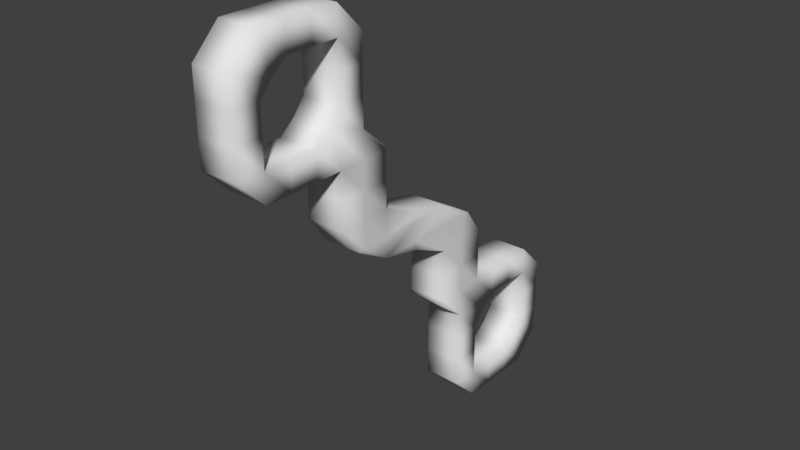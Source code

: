 # Source: CompanyLogo.blend  (saved by Blender 2.79.0; exported with 4.5.12 LTS)
import bpy
from mathutils import Matrix  # noqa: F401  (used for matrix-valued properties, if any)

bpy.ops.wm.read_factory_settings(use_empty=True)
scene = bpy.context.scene
scene.name = 'Scene'

# ---- collections
col_collection_1 = bpy.data.collections.new('Collection 1'); scene.collection.children.link(col_collection_1)

# ---- materials (node trees are filled in below, after node groups)
mat_material = bpy.data.materials.new('Material')
mat_material.alpha_threshold = 0.0
mat_material.use_transparent_shadow = False
mat_material.roughness = 0.5

# ---- material node trees

# ---- world
world_world = bpy.data.worlds.new('World'); scene.world = world_world
world_world.color = (0.05088, 0.05088, 0.05088)
world_world.use_sun_shadow = False
world_world.sun_shadow_jitter_overblur = 0.0
world_world.cycles.sampling_method = 'MANUAL'

# ---- meshes
me_grid = bpy.data.meshes.new('Grid')
me_grid.from_pydata([(0.9643, -0.3331, 1.08e-07), (0.831, -0.3331, 8.79e-08), (0.6976, -0.3331, 8.267e-08), (0.5643, -0.3331, 6.254e-08), (0.2976, 0.2002, -3.733e-08), (0.431, -0.3331, 4.241e-08), (0.2976, -0.3331, 2.227e-08), (0.2, -0.2, -4.47e-08), (1.098, -0.4664, 1.282e-07), (0.9643, -0.4664, 1.378e-07), (0.891, -0.5264, 1.312e-07), (0.6976, -0.4664, 9.757e-08), (0.5643, -0.4664, 7.744e-08), (0.2, 0.2, 0.0), (0.06667, 0.2, 0.0), (-0.06667, 0.2, -7.451e-09), (-0.2, 0.2, -1.49e-08), (-0.2169, 0.2, 8.79e-09), (0.431, -0.4664, 6.476e-08), (0.2976, -0.3731, 5.207e-08), (1.231, -0.3331, 1.483e-07), (1.098, -0.3331, 1.282e-07), (0.2, 0.3333, 1.49e-08), (0.06667, 0.3333, 1.49e-08), (-0.06667, 0.3333, 1.49e-08), (-0.2, 0.3333, 1.49e-08), (-0.3333, 0.3333, 0.0), (-0.4667, 0.3333, 0.0), (-0.6, 0.3333, 0.0), (-0.7333, 0.3333, 0.0), (0.7145, -0.1998, 7.911e-08), (0.2, 0.3734, 4.47e-08), (0.06667, 0.4667, 3.725e-08), (-0.06667, 0.4667, 2.98e-08), (-0.2, 0.4667, 2.98e-08), (-0.3933, 0.5267, 3.427e-08), (-0.4667, 0.4667, 2.98e-08), (-0.6, 0.4667, 0.0), (-0.7333, 0.4667, 0.0), (-0.8667, 0.4667, 0.0), (0.6976, -0.1998, 5.287e-08), (-0.2, 0.6, 4.47e-08), (-0.3333, 0.6, 2.98e-08), (-0.7333, 0.6, 0.0), (-0.8667, 0.6, 0.0), (0.5643, -0.1998, 4.019e-08), (1.231, -0.9998, 2.079e-07), (-0.2, 0.7333, 5.96e-08), (-0.3333, 0.7333, 5.96e-08), (1.098, -0.9998, 1.878e-07), (0.9643, -0.9998, 1.974e-07), (-0.7333, 0.7333, 5.96e-08), (-0.8667, 0.7333, 5.96e-08), (0.431, -0.1998, 2.75e-08), (0.831, -0.9998, 1.773e-07), (1.364, -0.8664, 2.28e-07), (1.171, -0.8064, 1.944e-07), (1.098, -0.8664, 1.878e-07), (0.9643, -0.8664, 1.676e-07), (0.831, -0.8664, 1.773e-07), (0.6976, -0.8664, 1.423e-07), (1.364, -0.7331, 2.28e-07), (-0.2, 0.8667, 7.451e-08), (-0.3333, 0.8667, 8.941e-08), (-0.4667, 0.8667, 5.96e-08), (-0.6, 0.8667, 5.96e-08), (-0.6733, 0.8067, 5.513e-08), (-0.8667, 0.8667, 5.96e-08), (0.2976, -0.1998, 7.371e-09), (1.231, -0.7331, 2.079e-07), (0.831, -0.7331, 1.475e-07), (0.6976, -0.7331, 1.274e-07), (1.364, -0.5998, 1.684e-07), (1.231, -0.5998, 1.483e-07), (0.831, -0.5998, 1.177e-07), (0.6976, -0.5998, 1.125e-07), (1.364, -0.4664, 1.684e-07), (1.231, -0.4664, 1.483e-07), (-0.3333, 1.0, 8.941e-08), (-0.4667, 1.0, 8.941e-08), (-0.6, 1.0, 5.96e-08), (-0.7333, 1.0, 5.96e-08), (0.3399, 0.0002359, -5.449e-09), (0.2976, 0.0002359, -1.498e-08), (0.2, 2.98e-08, -2.235e-08), (0.1577, 4.47e-08, -1.92e-08), (0.9643, -0.3331, -0.1874), (0.831, -0.3331, -0.1874), (0.6976, -0.3331, -0.1874), (0.5643, -0.3331, -0.1874), (0.2976, 0.2002, -0.1874), (0.431, -0.3331, -0.1874), (0.2976, -0.3331, -0.1874), (0.2, -0.2, -0.1874), (1.098, -0.4664, -0.1874), (0.9643, -0.4664, -0.1874), (0.891, -0.5264, -0.1874), (0.6976, -0.4664, -0.1874), (0.5643, -0.4664, -0.1874), (0.2, 0.2, -0.1874), (0.06667, 0.2, -0.1874), (-0.06667, 0.2, -0.1874), (-0.2, 0.2, -0.1874), (-0.2169, 0.2, -0.1874), (0.431, -0.4664, -0.1874), (0.2976, -0.3731, -0.1874), (1.231, -0.3331, -0.1874), (1.098, -0.3331, -0.1874), (0.2, 0.3333, -0.1874), (0.06667, 0.3333, -0.1874), (-0.06667, 0.3333, -0.1874), (-0.2, 0.3333, -0.1874), (-0.3333, 0.3333, -0.1874), (-0.4667, 0.3333, -0.1874), (-0.6, 0.3333, -0.1874), (-0.7333, 0.3333, -0.1874), (0.7145, -0.1998, -0.1874), (0.2, 0.3734, -0.1874), (0.06667, 0.4667, -0.1874), (-0.06667, 0.4667, -0.1874), (-0.2, 0.4667, -0.1874), (-0.3933, 0.5267, -0.1874), (-0.4667, 0.4667, -0.1874), (-0.6, 0.4667, -0.1874), (-0.7333, 0.4667, -0.1874), (-0.8667, 0.4667, -0.1874), (0.6976, -0.1998, -0.1874), (-0.2, 0.6, -0.1874), (-0.3333, 0.6, -0.1874), (-0.7333, 0.6, -0.1874), (-0.8667, 0.6, -0.1874), (0.5643, -0.1998, -0.1874), (1.231, -0.9998, -0.1874), (-0.2, 0.7333, -0.1874), (-0.3333, 0.7333, -0.1874), (1.098, -0.9998, -0.1874), (0.9643, -0.9998, -0.1874), (-0.7333, 0.7333, -0.1874), (-0.8667, 0.7333, -0.1874), (0.431, -0.1998, -0.1874), (0.831, -0.9998, -0.1874), (1.364, -0.8664, -0.1874), (1.171, -0.8064, -0.1874), (1.098, -0.8664, -0.1874), (0.9643, -0.8664, -0.1874), (0.831, -0.8664, -0.1874), (0.6976, -0.8664, -0.1874), (1.364, -0.7331, -0.1874), (-0.2, 0.8667, -0.1874), (-0.3333, 0.8667, -0.1874), (-0.4667, 0.8667, -0.1874), (-0.6, 0.8667, -0.1874), (-0.6733, 0.8067, -0.1874), (-0.8667, 0.8667, -0.1874), (0.2976, -0.1998, -0.1874), (1.231, -0.7331, -0.1874), (0.831, -0.7331, -0.1874), (0.6976, -0.7331, -0.1874), (1.364, -0.5998, -0.1874), (1.231, -0.5998, -0.1874), (0.831, -0.5998, -0.1874), (0.6976, -0.5998, -0.1874), (1.364, -0.4664, -0.1874), (1.231, -0.4664, -0.1874), (-0.3333, 1.0, -0.1874), (-0.4667, 1.0, -0.1874), (-0.6, 1.0, -0.1874), (-0.7333, 1.0, -0.1874), (0.3399, 0.0002359, -0.1874), (0.2976, 0.0002359, -0.1874), (0.2, 2.98e-08, -0.1874), (0.1577, 4.47e-08, -0.1874)], [], [(71, 60, 59, 70), (73, 69, 61, 72), (75, 71, 70, 74), (77, 73, 72, 76), (3, 12, 11, 2), (5, 18, 12, 3), (6, 19, 18, 5), (40, 2, 1, 30), (45, 3, 2, 40), (53, 5, 3, 45), (39, 29, 38), (11, 75, 74, 10), (68, 6, 5, 53), (81, 67, 66), (85, 7, 84), (56, 46, 55), (13, 22, 23, 14), (14, 23, 24, 15), (15, 24, 25, 16), (16, 25, 26, 17), (57, 49, 46, 56), (58, 50, 49, 57), (59, 54, 50, 58), (69, 56, 55, 61), (22, 31, 32, 23), (23, 32, 33, 24), (24, 33, 34, 25), (25, 34, 35, 26), (26, 35, 36, 27), (27, 36, 37, 28), (28, 37, 38, 29), (34, 41, 42, 35), (38, 43, 44, 39), (21, 8, 77, 20), (41, 47, 48, 42), (43, 51, 52, 44), (0, 9, 8, 21), (47, 62, 63, 48), (51, 66, 67, 52), (1, 10, 9, 0), (60, 54, 59), (63, 78, 79, 64), (64, 79, 80, 65), (65, 80, 81, 66), (77, 76, 20), (2, 11, 10, 1), (19, 6, 7), (31, 22, 4), (6, 68, 7), (13, 4, 22), (84, 83, 4, 13), (84, 13, 14, 85), (62, 78, 63), (4, 83, 82), (7, 68, 83, 84), (68, 53, 82, 83), (157, 156, 145, 146), (159, 158, 147, 155), (161, 160, 156, 157), (163, 162, 158, 159), (89, 88, 97, 98), (91, 89, 98, 104), (92, 91, 104, 105), (126, 116, 87, 88), (131, 126, 88, 89), (139, 131, 89, 91), (125, 124, 115), (97, 96, 160, 161), (154, 139, 91, 92), (167, 152, 153), (171, 170, 93), (142, 141, 132), (99, 100, 109, 108), (100, 101, 110, 109), (101, 102, 111, 110), (102, 103, 112, 111), (143, 142, 132, 135), (144, 143, 135, 136), (145, 144, 136, 140), (155, 147, 141, 142), (108, 109, 118, 117), (109, 110, 119, 118), (110, 111, 120, 119), (111, 112, 121, 120), (112, 113, 122, 121), (113, 114, 123, 122), (114, 115, 124, 123), (120, 121, 128, 127), (124, 125, 130, 129), (107, 106, 163, 94), (127, 128, 134, 133), (129, 130, 138, 137), (86, 107, 94, 95), (133, 134, 149, 148), (137, 138, 153, 152), (87, 86, 95, 96), (146, 145, 140), (149, 150, 165, 164), (150, 151, 166, 165), (151, 152, 167, 166), (163, 106, 162), (88, 87, 96, 97), (105, 93, 92), (117, 90, 108), (92, 93, 154), (99, 108, 90), (170, 99, 90, 169), (170, 171, 100, 99), (148, 149, 164), (90, 168, 169), (93, 170, 169, 154), (154, 169, 168, 139), (77, 8, 94, 163), (69, 73, 159, 155), (49, 50, 136, 135), (43, 38, 124, 129), (28, 29, 115, 114), (9, 10, 96, 95), (39, 44, 130, 125), (74, 70, 156, 160), (50, 54, 140, 136), (29, 39, 125, 115), (71, 75, 161, 157), (85, 14, 100, 171), (0, 21, 107, 86), (8, 9, 95, 94), (78, 62, 148, 164), (1, 0, 86, 87), (82, 53, 139, 168), (11, 12, 98, 97), (47, 41, 127, 133), (67, 81, 167, 153), (14, 15, 101, 100), (61, 55, 141, 147), (42, 48, 134, 128), (15, 16, 102, 101), (57, 56, 142, 143), (16, 17, 103, 102), (4, 82, 168, 90), (56, 69, 155, 142), (51, 43, 129, 137), (32, 31, 117, 118), (76, 72, 158, 162), (45, 40, 126, 131), (58, 57, 143, 144), (44, 52, 138, 130), (73, 77, 163, 159), (59, 58, 144, 145), (33, 32, 118, 119), (12, 18, 104, 98), (10, 74, 160, 96), (54, 60, 146, 140), (30, 1, 87, 116), (34, 33, 119, 120), (75, 11, 97, 161), (62, 47, 133, 148), (40, 30, 116, 126), (79, 78, 164, 165), (48, 63, 149, 134), (53, 45, 131, 139), (18, 19, 105, 104), (80, 79, 165, 166), (63, 64, 150, 149), (36, 35, 121, 122), (64, 65, 151, 150), (31, 4, 90, 117), (81, 80, 166, 167), (66, 51, 137, 152), (37, 36, 122, 123), (19, 7, 93, 105), (55, 46, 132, 141), (65, 66, 152, 151), (7, 85, 171, 93), (20, 76, 162, 106), (52, 67, 153, 138), (38, 37, 123, 124), (17, 26, 112, 103), (70, 59, 145, 156), (21, 20, 106, 107), (60, 71, 157, 146), (41, 34, 120, 127), (26, 27, 113, 112), (46, 49, 135, 132), (35, 42, 128, 121), (27, 28, 114, 113), (72, 61, 147, 158)])
me_grid.polygons.foreach_set('use_smooth', [True] * 186)
_uv = me_grid.uv_layers.new(name='UVMap')
_uv.uv.foreach_set('vector', [0.6712, 0.6975, 0.6972, 0.6669, 0.7278, 0.693, 0.7017, 0.7235, 0.7674, 0.8322, 0.7934, 0.8016, 0.824, 0.8277, 0.7979, 0.8582, 0.6451, 0.728, 0.6712, 0.6975, 0.7017, 0.7235, 0.6757, 0.7541, 0.7413, 0.8628, 0.7674, 0.8322, 0.7979, 0.8582, 0.7719, 0.8888, 0.5625, 0.7631, 0.5885, 0.7325, 0.6191, 0.7586, 0.593, 0.7891, 0.5319, 0.7371, 0.558, 0.7065, 0.5885, 0.7325, 0.5625, 0.7631, 0.5014, 0.711, 0.5092, 0.7018, 0.558, 0.7065, 0.5319, 0.7371, 0.567, 0.8197, 0.593, 0.7891, 0.6236, 0.8152, 0.5709, 0.823, 0.5364, 0.7937, 0.5625, 0.7631, 0.593, 0.7891, 0.567, 0.8197, 0.5059, 0.7676, 0.5319, 0.7371, 0.5625, 0.7631, 0.5364, 0.7937, 0.07831, 0.6669, 0.1349, 0.6624, 0.1089, 0.693, 0.6191, 0.7586, 0.6451, 0.728, 0.6757, 0.7541, 0.6751, 0.7826, 0.4753, 0.7416, 0.5014, 0.711, 0.5319, 0.7371, 0.5059, 0.7676, 0.004702, 0.8152, 0.0001856, 0.7586, 0.05621, 0.7826, 0.4042, 0.76, 0.453, 0.7225, 0.4139, 0.7683, 0.794, 0.7731, 0.8455, 0.7405, 0.85, 0.7971, 0.3749, 0.8141, 0.3488, 0.8447, 0.3183, 0.8186, 0.3443, 0.7881, 0.3443, 0.7881, 0.3183, 0.8186, 0.2877, 0.7926, 0.3137, 0.762, 0.3137, 0.762, 0.2877, 0.7926, 0.2571, 0.7666, 0.2832, 0.736, 0.2832, 0.736, 0.2571, 0.7666, 0.2266, 0.7405, 0.2793, 0.7327, 0.7889, 0.745, 0.8149, 0.7145, 0.8455, 0.7405, 0.794, 0.7731, 0.7583, 0.719, 0.7844, 0.6884, 0.8149, 0.7145, 0.7889, 0.745, 0.7278, 0.693, 0.7538, 0.6624, 0.7844, 0.6884, 0.7583, 0.719, 0.7934, 0.8016, 0.794, 0.7731, 0.85, 0.7971, 0.824, 0.8277, 0.3488, 0.8447, 0.341, 0.8539, 0.2922, 0.8492, 0.3183, 0.8186, 0.3183, 0.8186, 0.2922, 0.8492, 0.2617, 0.8232, 0.2877, 0.7926, 0.2877, 0.7926, 0.2617, 0.8232, 0.2311, 0.7971, 0.2571, 0.7666, 0.2571, 0.7666, 0.2311, 0.7971, 0.1751, 0.7731, 0.2266, 0.7405, 0.2266, 0.7405, 0.1751, 0.7731, 0.17, 0.745, 0.196, 0.7145, 0.196, 0.7145, 0.17, 0.745, 0.1394, 0.719, 0.1655, 0.6884, 0.1655, 0.6884, 0.1394, 0.719, 0.1089, 0.693, 0.1349, 0.6624, 0.2311, 0.7971, 0.2051, 0.8277, 0.1745, 0.8016, 0.1751, 0.7731, 0.1089, 0.693, 0.08283, 0.7235, 0.05227, 0.6975, 0.07831, 0.6669, 0.6847, 0.8673, 0.7108, 0.8367, 0.7413, 0.8628, 0.7153, 0.8933, 0.2051, 0.8277, 0.179, 0.8582, 0.1485, 0.8322, 0.1745, 0.8016, 0.08283, 0.7235, 0.05679, 0.7541, 0.02623, 0.728, 0.05227, 0.6975, 0.6542, 0.8412, 0.6802, 0.8107, 0.7108, 0.8367, 0.6847, 0.8673, 0.179, 0.8582, 0.153, 0.8888, 0.1224, 0.8628, 0.1485, 0.8322, 0.05679, 0.7541, 0.05621, 0.7826, 0.0001856, 0.7586, 0.02623, 0.728, 0.6236, 0.8152, 0.6751, 0.7826, 0.6802, 0.8107, 0.6542, 0.8412, 0.6972, 0.6669, 0.7538, 0.6624, 0.7278, 0.693, 0.1224, 0.8628, 0.09638, 0.8933, 0.06582, 0.8673, 0.09186, 0.8367, 0.09186, 0.8367, 0.06582, 0.8673, 0.03526, 0.8412, 0.0613, 0.8107, 0.0613, 0.8107, 0.03526, 0.8412, 0.004702, 0.8152, 0.05621, 0.7826, 0.7413, 0.8628, 0.7719, 0.8888, 0.7153, 0.8933, 0.593, 0.7891, 0.6191, 0.7586, 0.6751, 0.7826, 0.6236, 0.8152, 0.5092, 0.7018, 0.5014, 0.711, 0.453, 0.7225, 0.341, 0.8539, 0.3488, 0.8447, 0.3972, 0.8333, 0.5014, 0.711, 0.4753, 0.7416, 0.453, 0.7225, 0.3749, 0.8141, 0.3972, 0.8333, 0.3488, 0.8447, 0.4139, 0.7683, 0.4363, 0.7874, 0.3972, 0.8333, 0.3749, 0.8141, 0.4139, 0.7683, 0.3749, 0.8141, 0.3443, 0.7881, 0.4042, 0.76, 0.153, 0.8888, 0.09638, 0.8933, 0.1224, 0.8628, 0.3972, 0.8333, 0.4363, 0.7874, 0.4459, 0.7957, 0.453, 0.7225, 0.4753, 0.7416, 0.4363, 0.7874, 0.4139, 0.7683, 0.4753, 0.7416, 0.5059, 0.7676, 0.4459, 0.7957, 0.4363, 0.7874, 0.6712, 0.627, 0.7017, 0.6009, 0.7278, 0.6315, 0.6972, 0.6575, 0.7674, 0.4922, 0.7979, 0.4662, 0.824, 0.4967, 0.7934, 0.5228, 0.6451, 0.5964, 0.6757, 0.5704, 0.7017, 0.6009, 0.6712, 0.627, 0.7413, 0.4617, 0.7719, 0.4356, 0.7979, 0.4662, 0.7674, 0.4922, 0.5625, 0.5613, 0.593, 0.5353, 0.6191, 0.5658, 0.5885, 0.5919, 0.5319, 0.5874, 0.5625, 0.5613, 0.5885, 0.5919, 0.558, 0.6179, 0.5014, 0.6134, 0.5319, 0.5874, 0.558, 0.6179, 0.5092, 0.6226, 0.567, 0.5047, 0.5709, 0.5014, 0.6236, 0.5092, 0.593, 0.5353, 0.5364, 0.5308, 0.567, 0.5047, 0.593, 0.5353, 0.5625, 0.5613, 0.5059, 0.5568, 0.5364, 0.5308, 0.5625, 0.5613, 0.5319, 0.5874, 0.07831, 0.6575, 0.1089, 0.6315, 0.1349, 0.662, 0.6191, 0.5658, 0.6751, 0.5418, 0.6757, 0.5704, 0.6451, 0.5964, 0.4753, 0.5828, 0.5059, 0.5568, 0.5319, 0.5874, 0.5014, 0.6134, 0.004702, 0.5092, 0.05621, 0.5418, 0.0001856, 0.5658, 0.4042, 0.5644, 0.4139, 0.5561, 0.453, 0.602, 0.794, 0.5513, 0.85, 0.5273, 0.8455, 0.5839, 0.3749, 0.5103, 0.3443, 0.5363, 0.3183, 0.5058, 0.3488, 0.4797, 0.3443, 0.5363, 0.3137, 0.5624, 0.2877, 0.5318, 0.3183, 0.5058, 0.3137, 0.5624, 0.2832, 0.5884, 0.2571, 0.5579, 0.2877, 0.5318, 0.2832, 0.5884, 0.2793, 0.5917, 0.2266, 0.5839, 0.2571, 0.5579, 0.7889, 0.5794, 0.794, 0.5513, 0.8455, 0.5839, 0.8149, 0.6099, 0.7583, 0.6054, 0.7889, 0.5794, 0.8149, 0.6099, 0.7844, 0.636, 0.7278, 0.6315, 0.7583, 0.6054, 0.7844, 0.636, 0.7538, 0.662, 0.7934, 0.5228, 0.824, 0.4967, 0.85, 0.5273, 0.794, 0.5513, 0.3488, 0.4797, 0.3183, 0.5058, 0.2922, 0.4752, 0.341, 0.4706, 0.3183, 0.5058, 0.2877, 0.5318, 0.2617, 0.5013, 0.2922, 0.4752, 0.2877, 0.5318, 0.2571, 0.5579, 0.2311, 0.5273, 0.2617, 0.5013, 0.2571, 0.5579, 0.2266, 0.5839, 0.1751, 0.5513, 0.2311, 0.5273, 0.2266, 0.5839, 0.196, 0.6099, 0.17, 0.5794, 0.1751, 0.5513, 0.196, 0.6099, 0.1655, 0.636, 0.1394, 0.6054, 0.17, 0.5794, 0.1655, 0.636, 0.1349, 0.662, 0.1089, 0.6315, 0.1394, 0.6054, 0.2311, 0.5273, 0.1751, 0.5513, 0.1745, 0.5228, 0.2051, 0.4967, 0.1089, 0.6315, 0.07831, 0.6575, 0.05227, 0.6269, 0.08283, 0.6009, 0.6847, 0.4571, 0.7153, 0.4311, 0.7413, 0.4617, 0.7108, 0.4877, 0.2051, 0.4967, 0.1745, 0.5228, 0.1485, 0.4922, 0.179, 0.4662, 0.08283, 0.6009, 0.05227, 0.6269, 0.02623, 0.5964, 0.05679, 0.5703, 0.6542, 0.4832, 0.6847, 0.4571, 0.7108, 0.4877, 0.6802, 0.5138, 0.179, 0.4662, 0.1485, 0.4922, 0.1224, 0.4617, 0.153, 0.4356, 0.05679, 0.5703, 0.02623, 0.5964, 0.0001856, 0.5658, 0.05621, 0.5418, 0.6236, 0.5092, 0.6542, 0.4832, 0.6802, 0.5138, 0.6751, 0.5418, 0.6972, 0.6575, 0.7278, 0.6315, 0.7538, 0.662, 0.1224, 0.4617, 0.09186, 0.4877, 0.06582, 0.4571, 0.09638, 0.4311, 0.09186, 0.4877, 0.0613, 0.5137, 0.03526, 0.4832, 0.06582, 0.4571, 0.0613, 0.5137, 0.05621, 0.5418, 0.004702, 0.5092, 0.03526, 0.4832, 0.7413, 0.4617, 0.7153, 0.4311, 0.7719, 0.4356, 0.593, 0.5353, 0.6236, 0.5092, 0.6751, 0.5418, 0.6191, 0.5658, 0.5092, 0.6226, 0.453, 0.602, 0.5014, 0.6134, 0.341, 0.4706, 0.3972, 0.4912, 0.3488, 0.4797, 0.5014, 0.6134, 0.453, 0.602, 0.4753, 0.5828, 0.3749, 0.5103, 0.3488, 0.4797, 0.3972, 0.4912, 0.4139, 0.5561, 0.3749, 0.5103, 0.3972, 0.4912, 0.4363, 0.537, 0.4139, 0.5561, 0.4042, 0.5644, 0.3443, 0.5363, 0.3749, 0.5103, 0.153, 0.4356, 0.1224, 0.4617, 0.09638, 0.4311, 0.3972, 0.4912, 0.4459, 0.5288, 0.4363, 0.537, 0.453, 0.602, 0.4139, 0.5561, 0.4363, 0.537, 0.4753, 0.5828, 0.4753, 0.5828, 0.4363, 0.537, 0.4459, 0.5288, 0.5059, 0.5568, 0.3267, 0.9501, 0.2865, 0.9501, 0.2865, 0.8937, 0.3267, 0.8937, 0.407, 0.9501, 0.3668, 0.9501, 0.3668, 0.8937, 0.407, 0.8937, 0.9437, 0.3297, 0.8936, 0.3597, 0.862, 0.298, 0.896, 0.2751, 0.9068, 0.4998, 0.9068, 0.5399, 0.8504, 0.5399, 0.8504, 0.4998, 0.2112, 0.3889, 0.1736, 0.3773, 0.1891, 0.3199, 0.2291, 0.333, 0.2464, 0.9501, 0.2178, 0.9501, 0.2178, 0.8937, 0.2464, 0.8937, 0.1204, 0.3675, 0.07565, 0.3435, 0.1142, 0.2955, 0.1412, 0.32, 0.1893, 0.9501, 0.1492, 0.9501, 0.1492, 0.8937, 0.1893, 0.8937, 0.8936, 0.3597, 0.8409, 0.3767, 0.8304, 0.3163, 0.862, 0.298, 0.1736, 0.3773, 0.1204, 0.3675, 0.1412, 0.32, 0.1891, 0.3199, 0.7229, 0.3303, 0.6934, 0.3005, 0.7303, 0.2543, 0.7582, 0.2828, 0.4843, 0.3659, 0.433, 0.4062, 0.4092, 0.3631, 0.4512, 0.3277, 0.7279, 0.06994, 0.7666, 0.05235, 0.7835, 0.1065, 0.749, 0.1238, 0.2865, 0.9501, 0.2464, 0.9501, 0.2464, 0.8937, 0.2865, 0.8937, 0.09879, 0.05783, 0.1661, 0.03921, 0.179, 0.1007, 0.1312, 0.1065, 0.6932, 0.08307, 0.7279, 0.06994, 0.749, 0.1238, 0.7094, 0.1451, 0.5407, 0.07337, 0.5837, 0.1021, 0.5683, 0.1614, 0.508, 0.1209, 0.6661, 0.2774, 0.6473, 0.2746, 0.6446, 0.2216, 0.695, 0.2088, 0.2099, 0.0333, 0.2517, 0.02759, 0.2619, 0.08776, 0.2201, 0.09412, 0.009374, 0.2647, 0.0001856, 0.1845, 0.06279, 0.1937, 0.06478, 0.2411, 0.433, 0.4062, 0.3942, 0.4223, 0.38, 0.3724, 0.4092, 0.3631, 0.9808, 0.1379, 0.9998, 0.1963, 0.9324, 0.2088, 0.9155, 0.1712, 0.9068, 0.6773, 0.9068, 0.7174, 0.8504, 0.7174, 0.8504, 0.6773, 0.3942, 0.4223, 0.3531, 0.4304, 0.3492, 0.3807, 0.38, 0.3724, 0.02872, 0.9501, 0.0001856, 0.9501, 0.0001856, 0.8937, 0.02872, 0.8937, 0.3531, 0.4304, 0.3484, 0.4307, 0.3449, 0.3818, 0.3492, 0.3807, 0.492, 0.0273, 0.5407, 0.07337, 0.508, 0.1209, 0.4631, 0.07434, 0.4355, 0.9501, 0.407, 0.9501, 0.407, 0.8937, 0.4355, 0.8937, 0.9068, 0.4596, 0.9068, 0.4998, 0.8504, 0.4998, 0.8504, 0.4596, 0.3739, 0.0001857, 0.4296, 0.0001856, 0.4206, 0.0526, 0.3814, 0.05177, 0.8947, 0.04744, 0.946, 0.08625, 0.892, 0.1363, 0.8657, 0.1082, 0.6074, 0.1031, 0.6371, 0.09569, 0.6476, 0.1433, 0.6127, 0.1516, 0.06887, 0.9501, 0.02872, 0.9501, 0.02872, 0.8937, 0.06887, 0.8937, 0.07565, 0.3435, 0.03826, 0.3083, 0.08663, 0.2686, 0.1142, 0.2955, 0.3668, 0.9501, 0.3267, 0.9501, 0.3267, 0.8937, 0.3668, 0.8937, 0.109, 0.9501, 0.06887, 0.9501, 0.06887, 0.8937, 0.109, 0.8937, 0.332, 0.01031, 0.3739, 0.0001857, 0.3814, 0.05177, 0.3454, 0.06573, 0.6473, 0.2746, 0.6171, 0.2806, 0.6063, 0.2297, 0.6446, 0.2216, 0.2178, 0.9501, 0.1893, 0.9501, 0.1893, 0.8937, 0.2178, 0.8937, 0.8409, 0.3767, 0.7632, 0.3606, 0.7828, 0.3048, 0.8304, 0.3163, 0.6413, 0.09465, 0.6932, 0.08307, 0.7094, 0.1451, 0.6521, 0.1412, 0.2925, 0.02048, 0.332, 0.01031, 0.3454, 0.06573, 0.3045, 0.08174, 0.6934, 0.3005, 0.6661, 0.2774, 0.695, 0.2088, 0.7303, 0.2543, 0.1661, 0.03921, 0.2099, 0.0333, 0.2201, 0.09412, 0.179, 0.1007, 0.6371, 0.09569, 0.6413, 0.09465, 0.6521, 0.1412, 0.6476, 0.1433, 0.05771, 0.08922, 0.09879, 0.05783, 0.1312, 0.1065, 0.1044, 0.1344, 0.9068, 0.7174, 0.9068, 0.7576, 0.8504, 0.7576, 0.8504, 0.7174, 0.5837, 0.1021, 0.6074, 0.1031, 0.6127, 0.1516, 0.5683, 0.1614, 0.6171, 0.2806, 0.5723, 0.2975, 0.5471, 0.2425, 0.6063, 0.2297, 0.02297, 0.1307, 0.05771, 0.08922, 0.1044, 0.1344, 0.08045, 0.1643, 0.9068, 0.7576, 0.9068, 0.7977, 0.8504, 0.7977, 0.8504, 0.7576, 0.9068, 0.6202, 0.9068, 0.6488, 0.8504, 0.6488, 0.8504, 0.6202, 0.9068, 0.7977, 0.9068, 0.8379, 0.8504, 0.8379, 0.8504, 0.7977, 0.4296, 0.0001856, 0.492, 0.0273, 0.4631, 0.07434, 0.4206, 0.0526, 0.0001856, 0.1845, 0.02297, 0.1307, 0.08045, 0.1643, 0.06279, 0.1937, 0.9068, 0.4311, 0.9068, 0.4596, 0.8504, 0.4596, 0.8504, 0.4311, 0.9068, 0.5801, 0.9068, 0.6202, 0.8504, 0.6202, 0.8504, 0.5801, 0.5723, 0.2975, 0.5266, 0.3266, 0.4924, 0.2816, 0.5471, 0.2425, 0.9998, 0.1963, 0.9862, 0.2819, 0.9254, 0.2527, 0.9324, 0.2088, 0.9068, 0.8379, 0.9068, 0.8664, 0.8504, 0.8664, 0.8504, 0.8379, 0.5266, 0.3266, 0.4843, 0.3659, 0.4512, 0.3277, 0.4924, 0.2816, 0.8125, 0.03763, 0.8947, 0.04744, 0.8657, 0.1082, 0.8169, 0.09398, 0.03826, 0.3083, 0.009374, 0.2647, 0.06478, 0.2411, 0.08663, 0.2686, 0.9068, 0.5399, 0.9068, 0.5801, 0.8504, 0.5801, 0.8504, 0.5399, 0.3484, 0.4307, 0.2884, 0.4177, 0.3063, 0.3599, 0.3449, 0.3818, 0.1492, 0.9501, 0.109, 0.9501, 0.109, 0.8937, 0.1492, 0.8937, 0.7666, 0.05235, 0.8125, 0.03763, 0.8169, 0.09398, 0.7835, 0.1065, 0.7632, 0.3606, 0.7229, 0.3303, 0.7582, 0.2828, 0.7828, 0.3048, 0.2517, 0.02759, 0.2925, 0.02048, 0.3045, 0.08174, 0.2619, 0.08776, 0.2884, 0.4177, 0.249, 0.4026, 0.2678, 0.3462, 0.3063, 0.3599, 0.9862, 0.2819, 0.9437, 0.3297, 0.896, 0.2751, 0.9254, 0.2527, 0.9068, 0.6488, 0.9068, 0.6773, 0.8504, 0.6773, 0.8504, 0.6488, 0.249, 0.4026, 0.2112, 0.3889, 0.2291, 0.333, 0.2678, 0.3462, 0.946, 0.08625, 0.9808, 0.1379, 0.9155, 0.1712, 0.892, 0.1363])
me_grid.materials.append(mat_material)
me_grid.use_remesh_preserve_volume = False
me_grid.use_remesh_preserve_attributes = False
me_grid.use_mirror_vertex_groups = False
me_grid.update()

# ---- objects
ob_grid = bpy.data.objects.new('Grid', me_grid)

# ---- transforms, parenting, visibility, modifiers, constraints
ob_grid.location = (0.0, 0.0, 0.0)
ob_grid.rotation_euler = (-0.0, -1.571, 0.0)
ob_grid.lineart.crease_threshold = 0.0

# ---- collection membership
col_collection_1.objects.link(ob_grid)

# ---- scene / render settings (as saved in the file)
scene.frame_start = 1; scene.frame_end = 250; scene.frame_set(1)
scene.render.engine = 'BLENDER_EEVEE_NEXT'
scene.render.resolution_percentage = 50
scene.render.dither_intensity = 0.0
scene.render.use_bake_selected_to_active = True
scene.cycles.use_denoising = False
scene.cycles.samples = 128
scene.cycles.sampling_pattern = 'TABULATED_SOBOL'
scene.cycles.use_adaptive_sampling = False
scene.cycles.use_light_tree = False
scene.cycles.blur_glossy = 0.0
scene.cycles.sample_clamp_indirect = 0.0
scene.view_settings.view_transform = 'Standard'
bpy.context.view_layer.update()

# ---- added for rendering (the .blend has no active camera and no usable light): camera, sun
cam_auto = bpy.data.cameras.new('AutoCamera')
cam_auto.lens = 50.0
cam_auto.sensor_width = 36.0
cam_auto.clip_end = 1000.0
ob_auto_camera = bpy.data.objects.new('AutoCamera', cam_auto)
scene.collection.objects.link(ob_auto_camera)
ob_auto_camera.location = (2.87116, -3.3328, 2.47077)
ob_auto_camera.rotation_euler = (1.09748, -7.21219e-08, 0.694738)
scene.camera = ob_auto_camera
light_auto_sun = bpy.data.lights.new('AutoSun', 'SUN')
light_auto_sun.energy = 3.0
light_auto_sun.angle = 0.0523599
ob_auto_sun = bpy.data.objects.new('AutoSun', light_auto_sun)
scene.collection.objects.link(ob_auto_sun)
ob_auto_sun.rotation_euler = (0.872665, 0.174533, 0.523599)
bpy.context.view_layer.update()
